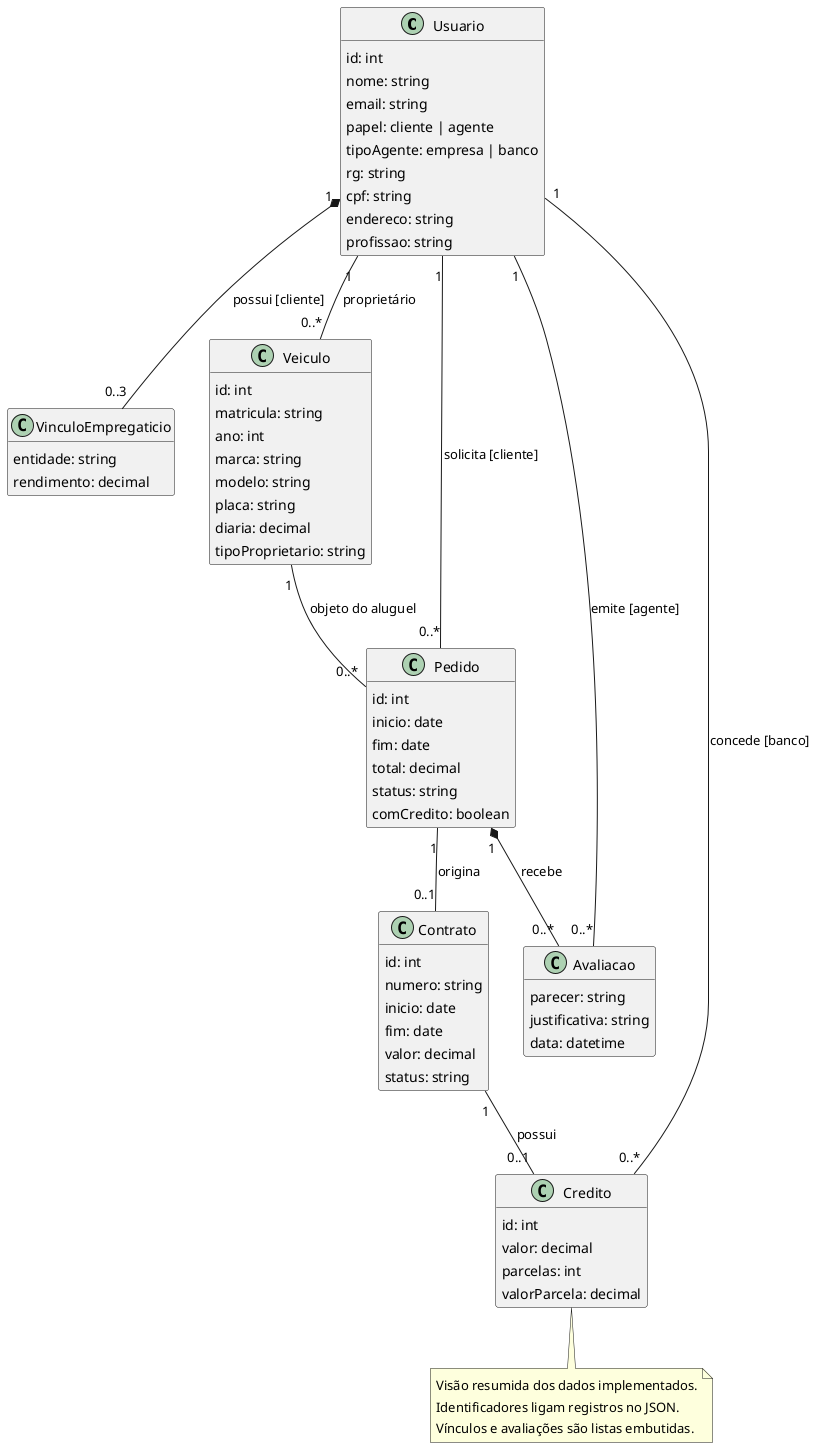

The diagram above was rendered by PlantUML. Its source (embedded in the PNG):
@startuml
skinparam shadowing false
skinparam classAttributeIconSize 0
hide empty methods
class Usuario {
 id: int
 nome: string
 email: string
 papel: cliente | agente
 tipoAgente: empresa | banco
 rg: string
 cpf: string
 endereco: string
 profissao: string
}
class VinculoEmpregaticio {
 entidade: string
 rendimento: decimal
}
class Veiculo {
 id: int
 matricula: string
 ano: int
 marca: string
 modelo: string
 placa: string
 diaria: decimal
 tipoProprietario: string
}
class Pedido {
 id: int
 inicio: date
 fim: date
 total: decimal
 status: string
 comCredito: boolean
}
class Avaliacao {
 parecer: string
 justificativa: string
 data: datetime
}
class Contrato {
 id: int
 numero: string
 inicio: date
 fim: date
 valor: decimal
 status: string
}
class Credito {
 id: int
 valor: decimal
 parcelas: int
 valorParcela: decimal
}
Usuario "1" *-- "0..3" VinculoEmpregaticio : possui [cliente]
Usuario "1" -- "0..*" Veiculo : proprietário
Usuario "1" -- "0..*" Pedido : solicita [cliente]
Veiculo "1" -- "0..*" Pedido : objeto do aluguel
Pedido "1" *-- "0..*" Avaliacao : recebe
Usuario "1" -- "0..*" Avaliacao : emite [agente]
Pedido "1" -- "0..1" Contrato : origina
Contrato "1" -- "0..1" Credito : possui
Usuario "1" -- "0..*" Credito : concede [banco]
note bottom
 Visão resumida dos dados implementados.
 Identificadores ligam registros no JSON.
 Vínculos e avaliações são listas embutidas.
end note
@enduml